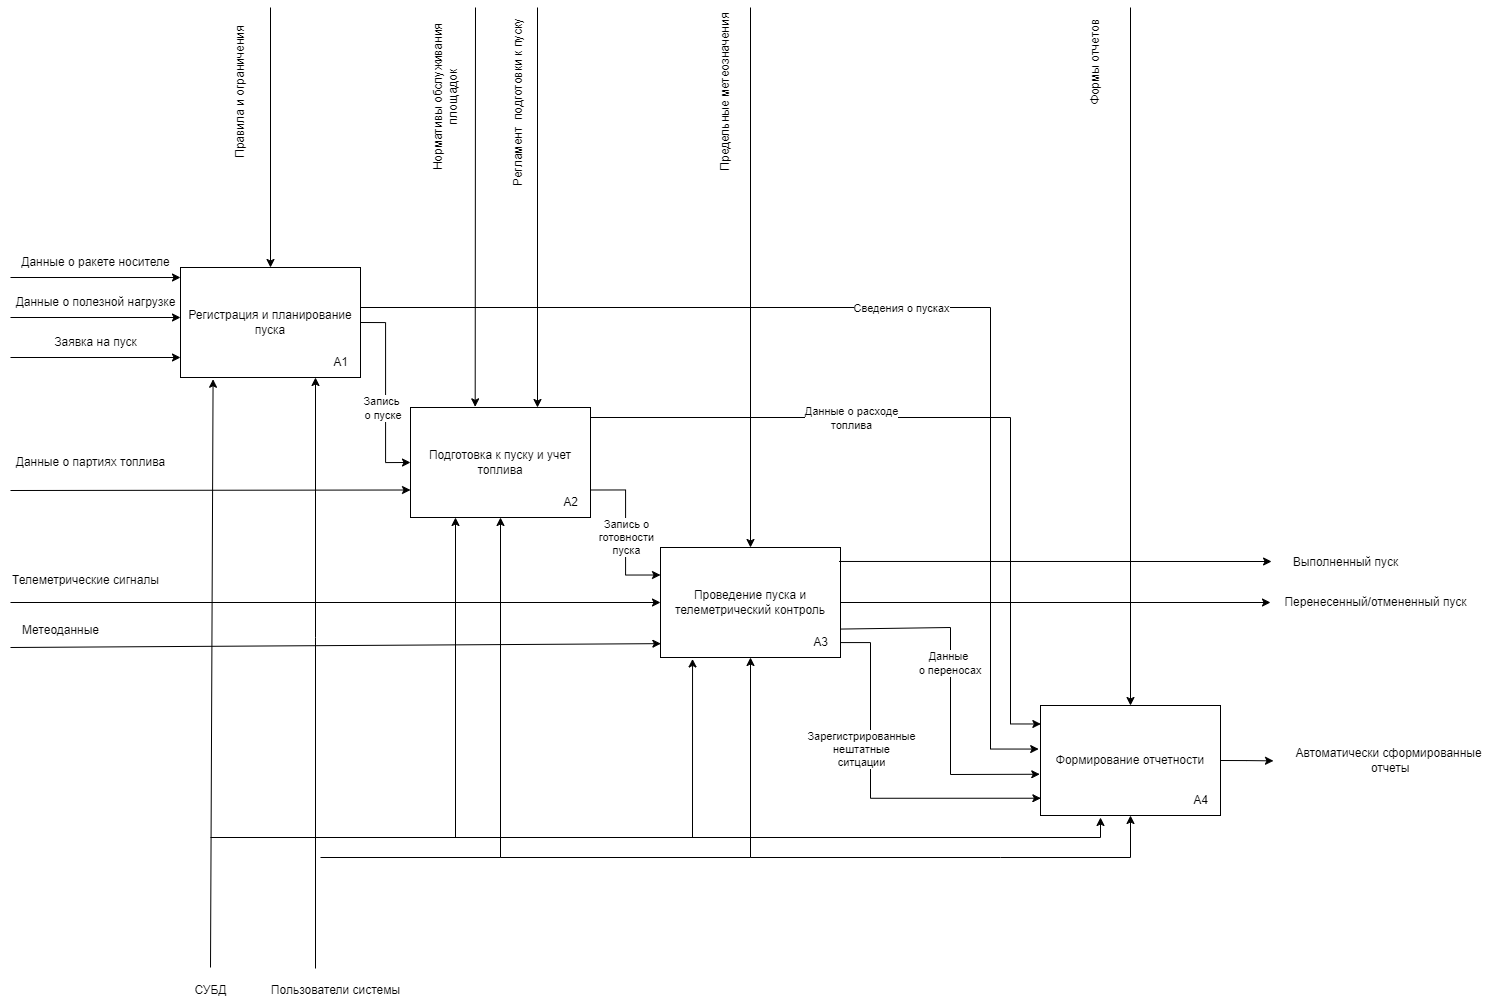

The diagram above was exported from draw.io. Its source (the exported page's mxGraphModel, read from the mxfile embedded in the PNG):
<mxGraphModel dx="2812" dy="2124" grid="1" gridSize="10" guides="1" tooltips="1" connect="1" arrows="1" fold="1" page="1" pageScale="1" pageWidth="827" pageHeight="1169" math="0" shadow="0">
  <root>
    <mxCell id="0" />
    <mxCell id="1" parent="0" />
    <mxCell id="LDRDF8-i3oUUY_WQz2Bo-30" style="edgeStyle=orthogonalEdgeStyle;rounded=0;orthogonalLoop=1;jettySize=auto;html=1;exitX=1;exitY=0.5;exitDx=0;exitDy=0;entryX=0;entryY=0.5;entryDx=0;entryDy=0;" edge="1" parent="1" source="LDRDF8-i3oUUY_WQz2Bo-1" target="LDRDF8-i3oUUY_WQz2Bo-12">
      <mxGeometry relative="1" as="geometry" />
    </mxCell>
    <mxCell id="LDRDF8-i3oUUY_WQz2Bo-31" value="Запись&lt;div&gt;&amp;nbsp;о пуске&lt;/div&gt;" style="edgeLabel;html=1;align=center;verticalAlign=middle;resizable=0;points=[];" vertex="1" connectable="0" parent="LDRDF8-i3oUUY_WQz2Bo-30">
      <mxGeometry x="-0.1916" y="-1" relative="1" as="geometry">
        <mxPoint x="-4" y="33" as="offset" />
      </mxGeometry>
    </mxCell>
    <mxCell id="LDRDF8-i3oUUY_WQz2Bo-67" style="edgeStyle=orthogonalEdgeStyle;rounded=0;orthogonalLoop=1;jettySize=auto;html=1;exitX=1;exitY=0.25;exitDx=0;exitDy=0;entryX=-0.01;entryY=0.396;entryDx=0;entryDy=0;entryPerimeter=0;" edge="1" parent="1" source="LDRDF8-i3oUUY_WQz2Bo-1" target="LDRDF8-i3oUUY_WQz2Bo-18">
      <mxGeometry relative="1" as="geometry">
        <mxPoint x="910" y="670" as="targetPoint" />
        <Array as="points">
          <mxPoint x="280" y="220" />
          <mxPoint x="910" y="220" />
          <mxPoint x="910" y="662" />
        </Array>
      </mxGeometry>
    </mxCell>
    <mxCell id="LDRDF8-i3oUUY_WQz2Bo-68" value="Сведения о пусках" style="edgeLabel;html=1;align=center;verticalAlign=middle;resizable=0;points=[];" vertex="1" connectable="0" parent="LDRDF8-i3oUUY_WQz2Bo-67">
      <mxGeometry x="0.0604" relative="1" as="geometry">
        <mxPoint x="-47" as="offset" />
      </mxGeometry>
    </mxCell>
    <mxCell id="LDRDF8-i3oUUY_WQz2Bo-1" value="Регистрация и планирование пуска" style="rounded=0;whiteSpace=wrap;html=1;" vertex="1" parent="1">
      <mxGeometry x="100" y="180" width="180" height="110" as="geometry" />
    </mxCell>
    <mxCell id="LDRDF8-i3oUUY_WQz2Bo-2" value="А1" style="text;html=1;align=center;verticalAlign=middle;resizable=0;points=[];autosize=1;strokeColor=none;fillColor=none;" vertex="1" parent="1">
      <mxGeometry x="240" y="260" width="40" height="30" as="geometry" />
    </mxCell>
    <mxCell id="LDRDF8-i3oUUY_WQz2Bo-3" value="" style="endArrow=classic;html=1;rounded=0;entryX=0;entryY=0.091;entryDx=0;entryDy=0;entryPerimeter=0;" edge="1" parent="1" target="LDRDF8-i3oUUY_WQz2Bo-1">
      <mxGeometry width="50" height="50" relative="1" as="geometry">
        <mxPoint x="-70" y="190" as="sourcePoint" />
        <mxPoint x="120" y="290" as="targetPoint" />
      </mxGeometry>
    </mxCell>
    <mxCell id="LDRDF8-i3oUUY_WQz2Bo-4" value="Данные о ракете носителе" style="text;html=1;align=center;verticalAlign=middle;resizable=0;points=[];autosize=1;strokeColor=none;fillColor=none;" vertex="1" parent="1">
      <mxGeometry x="-70" y="160" width="170" height="30" as="geometry" />
    </mxCell>
    <mxCell id="LDRDF8-i3oUUY_WQz2Bo-5" value="" style="endArrow=classic;html=1;rounded=0;entryX=0;entryY=0.091;entryDx=0;entryDy=0;entryPerimeter=0;" edge="1" parent="1">
      <mxGeometry width="50" height="50" relative="1" as="geometry">
        <mxPoint x="-70" y="230" as="sourcePoint" />
        <mxPoint x="100" y="230" as="targetPoint" />
      </mxGeometry>
    </mxCell>
    <mxCell id="LDRDF8-i3oUUY_WQz2Bo-6" value="Данные о полезной нагрузке" style="text;html=1;align=center;verticalAlign=middle;resizable=0;points=[];autosize=1;strokeColor=none;fillColor=none;" vertex="1" parent="1">
      <mxGeometry x="-75" y="200" width="180" height="30" as="geometry" />
    </mxCell>
    <mxCell id="LDRDF8-i3oUUY_WQz2Bo-8" value="" style="endArrow=classic;html=1;rounded=0;entryX=0;entryY=0.091;entryDx=0;entryDy=0;entryPerimeter=0;" edge="1" parent="1">
      <mxGeometry width="50" height="50" relative="1" as="geometry">
        <mxPoint x="-70" y="270" as="sourcePoint" />
        <mxPoint x="100" y="270" as="targetPoint" />
      </mxGeometry>
    </mxCell>
    <mxCell id="LDRDF8-i3oUUY_WQz2Bo-9" value="Заявка на пуск" style="text;html=1;align=center;verticalAlign=middle;resizable=0;points=[];autosize=1;strokeColor=none;fillColor=none;" vertex="1" parent="1">
      <mxGeometry x="-40" y="240" width="110" height="30" as="geometry" />
    </mxCell>
    <mxCell id="LDRDF8-i3oUUY_WQz2Bo-10" value="" style="endArrow=classic;html=1;rounded=0;" edge="1" parent="1">
      <mxGeometry width="50" height="50" relative="1" as="geometry">
        <mxPoint x="190" y="-80" as="sourcePoint" />
        <mxPoint x="190" y="180" as="targetPoint" />
      </mxGeometry>
    </mxCell>
    <mxCell id="LDRDF8-i3oUUY_WQz2Bo-11" value="Правила и ограничения" style="text;html=1;align=center;verticalAlign=middle;resizable=0;points=[];autosize=1;strokeColor=none;fillColor=none;rotation=-90;" vertex="1" parent="1">
      <mxGeometry x="80" y="-10" width="160" height="30" as="geometry" />
    </mxCell>
    <mxCell id="LDRDF8-i3oUUY_WQz2Bo-44" style="edgeStyle=orthogonalEdgeStyle;rounded=0;orthogonalLoop=1;jettySize=auto;html=1;exitX=1;exitY=0.75;exitDx=0;exitDy=0;entryX=0;entryY=0.25;entryDx=0;entryDy=0;" edge="1" parent="1" source="LDRDF8-i3oUUY_WQz2Bo-12" target="LDRDF8-i3oUUY_WQz2Bo-17">
      <mxGeometry relative="1" as="geometry" />
    </mxCell>
    <mxCell id="LDRDF8-i3oUUY_WQz2Bo-45" value="Запись о&lt;div&gt;готовности&lt;/div&gt;&lt;div&gt;пуска&lt;/div&gt;" style="edgeLabel;html=1;align=center;verticalAlign=middle;resizable=0;points=[];" vertex="1" connectable="0" parent="LDRDF8-i3oUUY_WQz2Bo-44">
      <mxGeometry x="0.0502" relative="1" as="geometry">
        <mxPoint as="offset" />
      </mxGeometry>
    </mxCell>
    <mxCell id="LDRDF8-i3oUUY_WQz2Bo-46" style="edgeStyle=orthogonalEdgeStyle;rounded=0;orthogonalLoop=1;jettySize=auto;html=1;exitX=0.994;exitY=0.144;exitDx=0;exitDy=0;entryX=0.002;entryY=0.168;entryDx=0;entryDy=0;exitPerimeter=0;entryPerimeter=0;" edge="1" parent="1" source="LDRDF8-i3oUUY_WQz2Bo-12" target="LDRDF8-i3oUUY_WQz2Bo-18">
      <mxGeometry relative="1" as="geometry">
        <mxPoint x="510" y="355" as="sourcePoint" />
        <mxPoint x="960" y="653" as="targetPoint" />
        <Array as="points">
          <mxPoint x="509" y="330" />
          <mxPoint x="930" y="330" />
          <mxPoint x="930" y="636" />
        </Array>
      </mxGeometry>
    </mxCell>
    <mxCell id="LDRDF8-i3oUUY_WQz2Bo-48" value="Данные о расходе&lt;div&gt;топлива&lt;/div&gt;" style="edgeLabel;html=1;align=center;verticalAlign=middle;resizable=0;points=[];" vertex="1" connectable="0" parent="LDRDF8-i3oUUY_WQz2Bo-46">
      <mxGeometry x="0.1126" y="-1" relative="1" as="geometry">
        <mxPoint x="-157" y="-1" as="offset" />
      </mxGeometry>
    </mxCell>
    <mxCell id="LDRDF8-i3oUUY_WQz2Bo-12" value="Подготовка к пуску и учет топлива" style="rounded=0;whiteSpace=wrap;html=1;" vertex="1" parent="1">
      <mxGeometry x="330" y="320" width="180" height="110" as="geometry" />
    </mxCell>
    <mxCell id="LDRDF8-i3oUUY_WQz2Bo-13" value="А2" style="text;html=1;align=center;verticalAlign=middle;resizable=0;points=[];autosize=1;strokeColor=none;fillColor=none;" vertex="1" parent="1">
      <mxGeometry x="470" y="400" width="40" height="30" as="geometry" />
    </mxCell>
    <mxCell id="LDRDF8-i3oUUY_WQz2Bo-16" value="" style="endArrow=classic;html=1;rounded=0;entryX=0.75;entryY=1;entryDx=0;entryDy=0;strokeColor=#000000;" edge="1" parent="1" target="LDRDF8-i3oUUY_WQz2Bo-1">
      <mxGeometry width="50" height="50" relative="1" as="geometry">
        <mxPoint x="235" y="881" as="sourcePoint" />
        <mxPoint x="190" y="600" as="targetPoint" />
        <Array as="points">
          <mxPoint x="235" y="550" />
        </Array>
      </mxGeometry>
    </mxCell>
    <mxCell id="LDRDF8-i3oUUY_WQz2Bo-53" style="edgeStyle=orthogonalEdgeStyle;rounded=0;orthogonalLoop=1;jettySize=auto;html=1;exitX=0.954;exitY=0.433;exitDx=0;exitDy=0;exitPerimeter=0;entryX=0.002;entryY=0.843;entryDx=0;entryDy=0;entryPerimeter=0;" edge="1" parent="1" source="LDRDF8-i3oUUY_WQz2Bo-19" target="LDRDF8-i3oUUY_WQz2Bo-18">
      <mxGeometry relative="1" as="geometry">
        <mxPoint x="960" y="701" as="targetPoint" />
        <Array as="points">
          <mxPoint x="758" y="555" />
          <mxPoint x="790" y="555" />
          <mxPoint x="790" y="711" />
        </Array>
      </mxGeometry>
    </mxCell>
    <mxCell id="LDRDF8-i3oUUY_WQz2Bo-54" value="Зарегистрированные&lt;div&gt;нештатные&lt;/div&gt;&lt;div&gt;ситцации&lt;/div&gt;" style="edgeLabel;html=1;align=center;verticalAlign=middle;resizable=0;points=[];" vertex="1" connectable="0" parent="LDRDF8-i3oUUY_WQz2Bo-53">
      <mxGeometry x="0.3283" y="1" relative="1" as="geometry">
        <mxPoint x="-59" y="-49" as="offset" />
      </mxGeometry>
    </mxCell>
    <mxCell id="LDRDF8-i3oUUY_WQz2Bo-17" value="Проведение пуска и телеметрический контроль" style="rounded=0;whiteSpace=wrap;html=1;" vertex="1" parent="1">
      <mxGeometry x="580" y="460" width="180" height="110" as="geometry" />
    </mxCell>
    <mxCell id="LDRDF8-i3oUUY_WQz2Bo-29" style="edgeStyle=orthogonalEdgeStyle;rounded=0;orthogonalLoop=1;jettySize=auto;html=1;exitX=1;exitY=0.5;exitDx=0;exitDy=0;" edge="1" parent="1" source="LDRDF8-i3oUUY_WQz2Bo-18">
      <mxGeometry relative="1" as="geometry">
        <mxPoint x="1193" y="673.3684210526317" as="targetPoint" />
      </mxGeometry>
    </mxCell>
    <mxCell id="LDRDF8-i3oUUY_WQz2Bo-18" value="Формирование отчетности" style="rounded=0;whiteSpace=wrap;html=1;" vertex="1" parent="1">
      <mxGeometry x="960" y="618" width="180" height="110" as="geometry" />
    </mxCell>
    <mxCell id="LDRDF8-i3oUUY_WQz2Bo-19" value="А3" style="text;html=1;align=center;verticalAlign=middle;resizable=0;points=[];autosize=1;strokeColor=none;fillColor=none;" vertex="1" parent="1">
      <mxGeometry x="720" y="540" width="40" height="30" as="geometry" />
    </mxCell>
    <mxCell id="LDRDF8-i3oUUY_WQz2Bo-20" value="А4" style="text;html=1;align=center;verticalAlign=middle;resizable=0;points=[];autosize=1;strokeColor=none;fillColor=none;" vertex="1" parent="1">
      <mxGeometry x="1100" y="698" width="40" height="30" as="geometry" />
    </mxCell>
    <mxCell id="LDRDF8-i3oUUY_WQz2Bo-21" value="" style="endArrow=classic;html=1;rounded=0;entryX=0.5;entryY=1;entryDx=0;entryDy=0;strokeColor=#000000;" edge="1" parent="1" target="LDRDF8-i3oUUY_WQz2Bo-12">
      <mxGeometry width="50" height="50" relative="1" as="geometry">
        <mxPoint x="240" y="770" as="sourcePoint" />
        <mxPoint x="440" y="730" as="targetPoint" />
        <Array as="points">
          <mxPoint x="420" y="770" />
        </Array>
      </mxGeometry>
    </mxCell>
    <mxCell id="LDRDF8-i3oUUY_WQz2Bo-22" value="" style="endArrow=classic;html=1;rounded=0;entryX=0.5;entryY=1;entryDx=0;entryDy=0;strokeColor=#000000;" edge="1" parent="1" target="LDRDF8-i3oUUY_WQz2Bo-17">
      <mxGeometry width="50" height="50" relative="1" as="geometry">
        <mxPoint x="420" y="770" as="sourcePoint" />
        <mxPoint x="670" y="730" as="targetPoint" />
        <Array as="points">
          <mxPoint x="670" y="770" />
        </Array>
      </mxGeometry>
    </mxCell>
    <mxCell id="LDRDF8-i3oUUY_WQz2Bo-23" value="" style="endArrow=classic;html=1;rounded=0;strokeColor=#000000;entryX=0.5;entryY=1;entryDx=0;entryDy=0;" edge="1" parent="1" target="LDRDF8-i3oUUY_WQz2Bo-18">
      <mxGeometry width="50" height="50" relative="1" as="geometry">
        <mxPoint x="670" y="770" as="sourcePoint" />
        <mxPoint x="920" y="730" as="targetPoint" />
        <Array as="points">
          <mxPoint x="920" y="770" />
          <mxPoint x="1050" y="770" />
        </Array>
      </mxGeometry>
    </mxCell>
    <mxCell id="LDRDF8-i3oUUY_WQz2Bo-26" value="Автоматически сформированные&lt;div&gt;&amp;nbsp;отчеты&lt;/div&gt;" style="text;html=1;align=center;verticalAlign=middle;resizable=0;points=[];autosize=1;strokeColor=none;fillColor=none;" vertex="1" parent="1">
      <mxGeometry x="1203" y="653" width="210" height="40" as="geometry" />
    </mxCell>
    <mxCell id="LDRDF8-i3oUUY_WQz2Bo-32" value="" style="endArrow=classic;html=1;rounded=0;entryX=0;entryY=0.75;entryDx=0;entryDy=0;" edge="1" parent="1" target="LDRDF8-i3oUUY_WQz2Bo-12">
      <mxGeometry width="50" height="50" relative="1" as="geometry">
        <mxPoint x="-70" y="403" as="sourcePoint" />
        <mxPoint x="240" y="490" as="targetPoint" />
      </mxGeometry>
    </mxCell>
    <mxCell id="LDRDF8-i3oUUY_WQz2Bo-33" value="Данные о партиях топлива" style="text;html=1;align=center;verticalAlign=middle;resizable=0;points=[];autosize=1;strokeColor=none;fillColor=none;" vertex="1" parent="1">
      <mxGeometry x="-75" y="360" width="170" height="30" as="geometry" />
    </mxCell>
    <mxCell id="LDRDF8-i3oUUY_WQz2Bo-34" value="Регламент&amp;nbsp;&amp;nbsp;&lt;span style=&quot;background-color: initial;&quot;&gt;подготовки к пуску&lt;/span&gt;" style="text;html=1;align=center;verticalAlign=middle;resizable=0;points=[];autosize=1;strokeColor=none;fillColor=none;rotation=-90;" vertex="1" parent="1">
      <mxGeometry x="343" width="190" height="30" as="geometry" />
    </mxCell>
    <mxCell id="LDRDF8-i3oUUY_WQz2Bo-38" value="Нормативы&amp;nbsp;&lt;span style=&quot;background-color: initial;&quot;&gt;обслуживания&lt;/span&gt;&lt;div&gt;площадок&lt;/div&gt;" style="text;html=1;align=center;verticalAlign=middle;resizable=0;points=[];autosize=1;strokeColor=none;fillColor=none;rotation=-90;" vertex="1" parent="1">
      <mxGeometry x="280" y="-10" width="170" height="40" as="geometry" />
    </mxCell>
    <mxCell id="LDRDF8-i3oUUY_WQz2Bo-40" value="" style="endArrow=classic;html=1;rounded=0;entryX=0.176;entryY=-0.006;entryDx=0;entryDy=0;entryPerimeter=0;" edge="1" parent="1">
      <mxGeometry width="50" height="50" relative="1" as="geometry">
        <mxPoint x="395" y="-80" as="sourcePoint" />
        <mxPoint x="394.67999999999984" y="319.34000000000015" as="targetPoint" />
      </mxGeometry>
    </mxCell>
    <mxCell id="LDRDF8-i3oUUY_WQz2Bo-41" value="" style="endArrow=classic;html=1;rounded=0;entryX=0.176;entryY=-0.006;entryDx=0;entryDy=0;entryPerimeter=0;" edge="1" parent="1">
      <mxGeometry width="50" height="50" relative="1" as="geometry">
        <mxPoint x="457" y="-80" as="sourcePoint" />
        <mxPoint x="457" y="320" as="targetPoint" />
      </mxGeometry>
    </mxCell>
    <mxCell id="LDRDF8-i3oUUY_WQz2Bo-49" value="" style="endArrow=classic;html=1;rounded=0;entryX=0;entryY=0.5;entryDx=0;entryDy=0;" edge="1" parent="1" target="LDRDF8-i3oUUY_WQz2Bo-17">
      <mxGeometry width="50" height="50" relative="1" as="geometry">
        <mxPoint x="-70" y="515" as="sourcePoint" />
        <mxPoint x="200" y="470" as="targetPoint" />
      </mxGeometry>
    </mxCell>
    <mxCell id="LDRDF8-i3oUUY_WQz2Bo-50" value="Телеметрические сигналы" style="text;html=1;align=center;verticalAlign=middle;resizable=0;points=[];autosize=1;strokeColor=none;fillColor=none;" vertex="1" parent="1">
      <mxGeometry x="-80" y="478" width="170" height="30" as="geometry" />
    </mxCell>
    <mxCell id="LDRDF8-i3oUUY_WQz2Bo-51" value="" style="endArrow=classic;html=1;rounded=0;entryX=0.002;entryY=0.874;entryDx=0;entryDy=0;entryPerimeter=0;" edge="1" parent="1" target="LDRDF8-i3oUUY_WQz2Bo-17">
      <mxGeometry width="50" height="50" relative="1" as="geometry">
        <mxPoint x="-70" y="560" as="sourcePoint" />
        <mxPoint x="260" y="470" as="targetPoint" />
      </mxGeometry>
    </mxCell>
    <mxCell id="LDRDF8-i3oUUY_WQz2Bo-52" value="Метеоданные" style="text;html=1;align=center;verticalAlign=middle;resizable=0;points=[];autosize=1;strokeColor=none;fillColor=none;" vertex="1" parent="1">
      <mxGeometry x="-70" y="528" width="100" height="30" as="geometry" />
    </mxCell>
    <mxCell id="LDRDF8-i3oUUY_WQz2Bo-55" value="" style="endArrow=classic;html=1;rounded=0;exitX=0.992;exitY=0.127;exitDx=0;exitDy=0;exitPerimeter=0;" edge="1" parent="1" source="LDRDF8-i3oUUY_WQz2Bo-17">
      <mxGeometry width="50" height="50" relative="1" as="geometry">
        <mxPoint x="800" y="650" as="sourcePoint" />
        <mxPoint x="1191.0665690104167" y="474" as="targetPoint" />
      </mxGeometry>
    </mxCell>
    <mxCell id="LDRDF8-i3oUUY_WQz2Bo-56" value="Выполненный пуск" style="text;html=1;align=center;verticalAlign=middle;resizable=0;points=[];autosize=1;strokeColor=none;fillColor=none;" vertex="1" parent="1">
      <mxGeometry x="1200" y="460" width="130" height="30" as="geometry" />
    </mxCell>
    <mxCell id="LDRDF8-i3oUUY_WQz2Bo-57" value="" style="endArrow=classic;html=1;rounded=0;exitX=1;exitY=0.5;exitDx=0;exitDy=0;" edge="1" parent="1" source="LDRDF8-i3oUUY_WQz2Bo-17">
      <mxGeometry width="50" height="50" relative="1" as="geometry">
        <mxPoint x="1000" y="650" as="sourcePoint" />
        <mxPoint x="1190" y="515" as="targetPoint" />
      </mxGeometry>
    </mxCell>
    <mxCell id="LDRDF8-i3oUUY_WQz2Bo-58" value="Перенесенный/отмененный пуск" style="text;html=1;align=center;verticalAlign=middle;resizable=0;points=[];autosize=1;strokeColor=none;fillColor=none;" vertex="1" parent="1">
      <mxGeometry x="1190" y="500" width="210" height="30" as="geometry" />
    </mxCell>
    <mxCell id="LDRDF8-i3oUUY_WQz2Bo-59" value="" style="endArrow=classic;html=1;rounded=0;entryX=0.25;entryY=0;entryDx=0;entryDy=0;" edge="1" parent="1">
      <mxGeometry width="50" height="50" relative="1" as="geometry">
        <mxPoint x="670" y="-80" as="sourcePoint" />
        <mxPoint x="670" y="460" as="targetPoint" />
      </mxGeometry>
    </mxCell>
    <mxCell id="LDRDF8-i3oUUY_WQz2Bo-60" value="Предельные метеозначения" style="text;html=1;align=center;verticalAlign=middle;resizable=0;points=[];autosize=1;strokeColor=none;fillColor=none;rotation=-90;" vertex="1" parent="1">
      <mxGeometry x="555" y="-10" width="180" height="30" as="geometry" />
    </mxCell>
    <mxCell id="LDRDF8-i3oUUY_WQz2Bo-63" value="" style="endArrow=classic;html=1;rounded=0;exitX=1.011;exitY=0.052;exitDx=0;exitDy=0;exitPerimeter=0;entryX=-0.004;entryY=0.625;entryDx=0;entryDy=0;entryPerimeter=0;" edge="1" parent="1" source="LDRDF8-i3oUUY_WQz2Bo-19" target="LDRDF8-i3oUUY_WQz2Bo-18">
      <mxGeometry width="50" height="50" relative="1" as="geometry">
        <mxPoint x="780" y="520" as="sourcePoint" />
        <mxPoint x="870" y="680" as="targetPoint" />
        <Array as="points">
          <mxPoint x="870" y="540" />
          <mxPoint x="870" y="687" />
        </Array>
      </mxGeometry>
    </mxCell>
    <mxCell id="LDRDF8-i3oUUY_WQz2Bo-64" value="Данные&lt;div&gt;&amp;nbsp;о переносах&lt;/div&gt;" style="edgeLabel;html=1;align=center;verticalAlign=middle;resizable=0;points=[];" vertex="1" connectable="0" parent="LDRDF8-i3oUUY_WQz2Bo-63">
      <mxGeometry x="-0.1673" y="-3" relative="1" as="geometry">
        <mxPoint as="offset" />
      </mxGeometry>
    </mxCell>
    <mxCell id="LDRDF8-i3oUUY_WQz2Bo-65" value="" style="endArrow=classic;html=1;rounded=0;entryX=0.5;entryY=0;entryDx=0;entryDy=0;" edge="1" parent="1" target="LDRDF8-i3oUUY_WQz2Bo-18">
      <mxGeometry width="50" height="50" relative="1" as="geometry">
        <mxPoint x="1050" y="-80" as="sourcePoint" />
        <mxPoint x="990" y="320" as="targetPoint" />
      </mxGeometry>
    </mxCell>
    <mxCell id="LDRDF8-i3oUUY_WQz2Bo-66" value="Формы отчетов" style="text;html=1;align=center;verticalAlign=middle;resizable=0;points=[];autosize=1;strokeColor=none;fillColor=none;rotation=-90;" vertex="1" parent="1">
      <mxGeometry x="960" y="-40" width="110" height="30" as="geometry" />
    </mxCell>
    <mxCell id="LDRDF8-i3oUUY_WQz2Bo-69" value="Пользователи системы" style="text;html=1;align=center;verticalAlign=middle;resizable=0;points=[];autosize=1;strokeColor=none;fillColor=none;" vertex="1" parent="1">
      <mxGeometry x="180" y="888" width="150" height="30" as="geometry" />
    </mxCell>
    <mxCell id="LDRDF8-i3oUUY_WQz2Bo-70" value="СУБД" style="text;html=1;align=center;verticalAlign=middle;resizable=0;points=[];autosize=1;strokeColor=none;fillColor=none;" vertex="1" parent="1">
      <mxGeometry x="100" y="888" width="60" height="30" as="geometry" />
    </mxCell>
    <mxCell id="LDRDF8-i3oUUY_WQz2Bo-71" value="" style="endArrow=classic;html=1;rounded=0;entryX=0.181;entryY=1.016;entryDx=0;entryDy=0;entryPerimeter=0;" edge="1" parent="1" target="LDRDF8-i3oUUY_WQz2Bo-1">
      <mxGeometry width="50" height="50" relative="1" as="geometry">
        <mxPoint x="130" y="880" as="sourcePoint" />
        <mxPoint x="330" y="480" as="targetPoint" />
      </mxGeometry>
    </mxCell>
    <mxCell id="LDRDF8-i3oUUY_WQz2Bo-72" value="" style="endArrow=classic;html=1;rounded=0;entryX=0.25;entryY=1;entryDx=0;entryDy=0;" edge="1" parent="1" target="LDRDF8-i3oUUY_WQz2Bo-12">
      <mxGeometry width="50" height="50" relative="1" as="geometry">
        <mxPoint x="130" y="750" as="sourcePoint" />
        <mxPoint x="380" y="700" as="targetPoint" />
        <Array as="points">
          <mxPoint x="375" y="750" />
        </Array>
      </mxGeometry>
    </mxCell>
    <mxCell id="LDRDF8-i3oUUY_WQz2Bo-73" value="" style="endArrow=classic;html=1;rounded=0;entryX=0.178;entryY=1.013;entryDx=0;entryDy=0;entryPerimeter=0;" edge="1" parent="1" target="LDRDF8-i3oUUY_WQz2Bo-17">
      <mxGeometry width="50" height="50" relative="1" as="geometry">
        <mxPoint x="370" y="750" as="sourcePoint" />
        <mxPoint x="610" y="700" as="targetPoint" />
        <Array as="points">
          <mxPoint x="612" y="750" />
        </Array>
      </mxGeometry>
    </mxCell>
    <mxCell id="LDRDF8-i3oUUY_WQz2Bo-74" value="" style="endArrow=classic;html=1;rounded=0;" edge="1" parent="1">
      <mxGeometry width="50" height="50" relative="1" as="geometry">
        <mxPoint x="610" y="750" as="sourcePoint" />
        <mxPoint x="1020" y="730" as="targetPoint" />
        <Array as="points">
          <mxPoint x="1020" y="750" />
          <mxPoint x="1020" y="730" />
        </Array>
      </mxGeometry>
    </mxCell>
  </root>
</mxGraphModel>